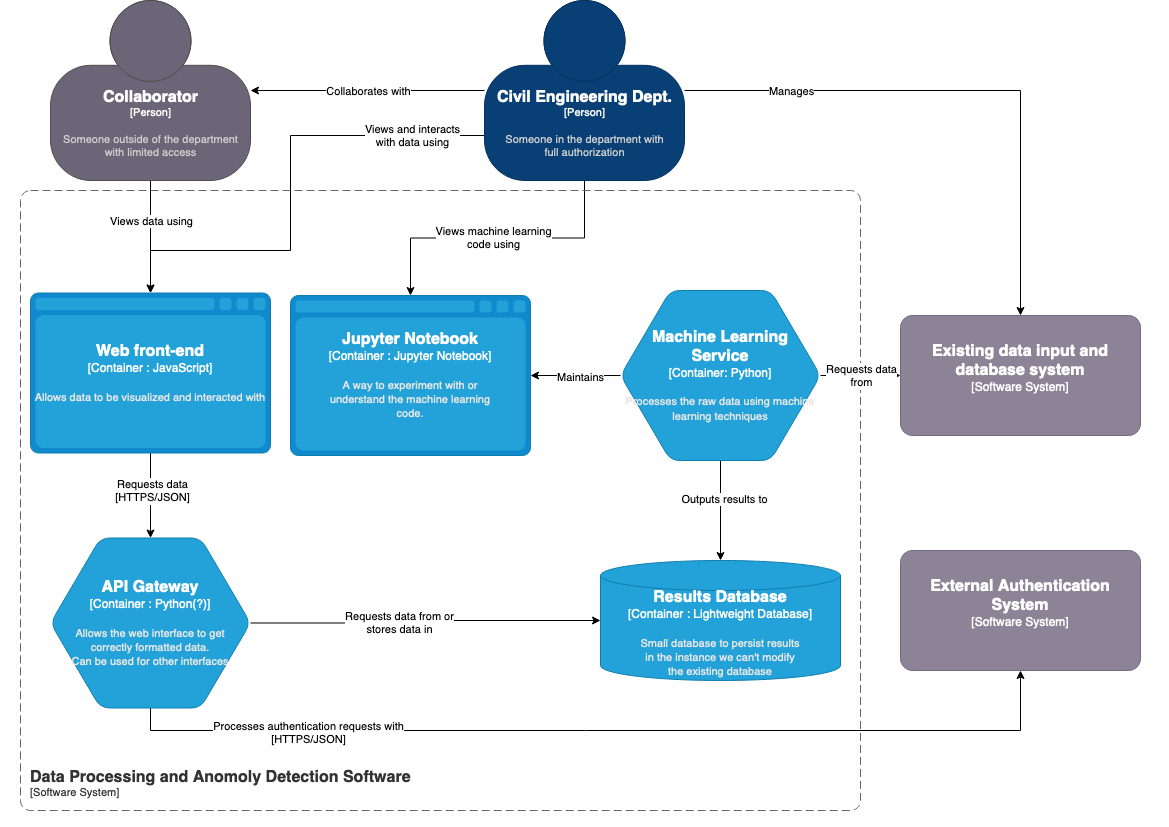

The diagram above was exported from draw.io. Its source (the exported page's mxGraphModel, read from the mxfile embedded in the PNG):
<mxGraphModel dx="1186" dy="762" grid="1" gridSize="10" guides="1" tooltips="1" connect="1" arrows="1" fold="1" page="1" pageScale="1" pageWidth="1169" pageHeight="827" math="0" shadow="0">
  <root>
    <mxCell id="HVVuSC5hAHReAPUDYEkB-0" />
    <mxCell id="HVVuSC5hAHReAPUDYEkB-1" parent="HVVuSC5hAHReAPUDYEkB-0" />
    <mxCell id="HVVuSC5hAHReAPUDYEkB-4" style="edgeStyle=orthogonalEdgeStyle;rounded=0;orthogonalLoop=1;jettySize=auto;html=1;entryX=0.5;entryY=0;entryDx=0;entryDy=0;entryPerimeter=0;" parent="HVVuSC5hAHReAPUDYEkB-1" source="HVVuSC5hAHReAPUDYEkB-8" target="HVVuSC5hAHReAPUDYEkB-15" edge="1">
      <mxGeometry relative="1" as="geometry" />
    </mxCell>
    <mxCell id="HVVuSC5hAHReAPUDYEkB-5" value="Manages" style="edgeLabel;html=1;align=center;verticalAlign=middle;resizable=0;points=[];" parent="HVVuSC5hAHReAPUDYEkB-4" vertex="1" connectable="0">
      <mxGeometry x="-0.6212" y="3" relative="1" as="geometry">
        <mxPoint y="3" as="offset" />
      </mxGeometry>
    </mxCell>
    <mxCell id="HVVuSC5hAHReAPUDYEkB-6" style="edgeStyle=orthogonalEdgeStyle;rounded=0;orthogonalLoop=1;jettySize=auto;html=1;entryX=1;entryY=0.5;entryDx=0;entryDy=0;entryPerimeter=0;" parent="HVVuSC5hAHReAPUDYEkB-1" source="HVVuSC5hAHReAPUDYEkB-8" target="HVVuSC5hAHReAPUDYEkB-11" edge="1">
      <mxGeometry relative="1" as="geometry" />
    </mxCell>
    <mxCell id="HVVuSC5hAHReAPUDYEkB-7" value="Collaborates with" style="edgeLabel;html=1;align=center;verticalAlign=middle;resizable=0;points=[];" parent="HVVuSC5hAHReAPUDYEkB-6" vertex="1" connectable="0">
      <mxGeometry x="-0.0021" y="3" relative="1" as="geometry">
        <mxPoint y="-3" as="offset" />
      </mxGeometry>
    </mxCell>
    <mxCell id="YBVCt_Cc6ThaEeQ_Y87B-2" style="edgeStyle=orthogonalEdgeStyle;rounded=0;orthogonalLoop=1;jettySize=auto;html=1;exitX=0;exitY=0.75;exitDx=0;exitDy=0;exitPerimeter=0;entryX=0.5;entryY=0;entryDx=0;entryDy=0;entryPerimeter=0;" parent="HVVuSC5hAHReAPUDYEkB-1" source="HVVuSC5hAHReAPUDYEkB-8" target="HVVuSC5hAHReAPUDYEkB-17" edge="1">
      <mxGeometry relative="1" as="geometry">
        <Array as="points">
          <mxPoint x="290" y="135" />
          <mxPoint x="290" y="250" />
          <mxPoint x="150" y="250" />
        </Array>
      </mxGeometry>
    </mxCell>
    <mxCell id="YBVCt_Cc6ThaEeQ_Y87B-3" value="&lt;div&gt;Views and interacts&lt;/div&gt;&lt;div&gt;with data using&lt;br&gt;&lt;/div&gt;" style="edgeLabel;html=1;align=center;verticalAlign=middle;resizable=0;points=[];" parent="YBVCt_Cc6ThaEeQ_Y87B-2" vertex="1" connectable="0">
      <mxGeometry x="-0.7456" relative="1" as="geometry">
        <mxPoint x="-10" as="offset" />
      </mxGeometry>
    </mxCell>
    <mxCell id="YBVCt_Cc6ThaEeQ_Y87B-4" style="edgeStyle=orthogonalEdgeStyle;rounded=0;orthogonalLoop=1;jettySize=auto;html=1;entryX=0.5;entryY=0;entryDx=0;entryDy=0;entryPerimeter=0;" parent="HVVuSC5hAHReAPUDYEkB-1" source="HVVuSC5hAHReAPUDYEkB-8" target="ZL3REKoO5uT7U-7Wu0U8-11" edge="1">
      <mxGeometry relative="1" as="geometry" />
    </mxCell>
    <mxCell id="YBVCt_Cc6ThaEeQ_Y87B-5" value="&lt;div&gt;Views machine learning&lt;/div&gt;&lt;div&gt;code using&lt;br&gt;&lt;/div&gt;" style="edgeLabel;html=1;align=center;verticalAlign=middle;resizable=0;points=[];" parent="YBVCt_Cc6ThaEeQ_Y87B-4" vertex="1" connectable="0">
      <mxGeometry x="0.0284" relative="1" as="geometry">
        <mxPoint as="offset" />
      </mxGeometry>
    </mxCell>
    <object c4Name="Civil Engineering Dept." c4Type="Person" c4Description="Someone in the department with &#10;full authorization" label="&lt;font style=&quot;font-size: 16px&quot;&gt;&lt;b&gt;%c4Name%&lt;/b&gt;&lt;/font&gt;&lt;div&gt;[%c4Type%]&lt;/div&gt;&lt;br&gt;&lt;div&gt;&lt;font style=&quot;font-size: 11px&quot;&gt;&lt;font color=&quot;#cccccc&quot;&gt;%c4Description%&lt;/font&gt;&lt;/div&gt;" placeholders="1" id="HVVuSC5hAHReAPUDYEkB-8">
      <mxCell style="html=1;fontSize=11;dashed=0;whitespace=wrap;fillColor=#083F75;strokeColor=#06315C;fontColor=#ffffff;shape=mxgraph.c4.person2;align=center;metaEdit=1;points=[[0.5,0,0],[1,0.5,0],[1,0.75,0],[0.75,1,0],[0.5,1,0],[0.25,1,0],[0,0.75,0],[0,0.5,0]];resizable=0;" parent="HVVuSC5hAHReAPUDYEkB-1" vertex="1">
        <mxGeometry x="484" width="200" height="180" as="geometry" />
      </mxCell>
    </object>
    <mxCell id="YBVCt_Cc6ThaEeQ_Y87B-0" style="edgeStyle=orthogonalEdgeStyle;rounded=0;orthogonalLoop=1;jettySize=auto;html=1;exitX=0.5;exitY=1;exitDx=0;exitDy=0;exitPerimeter=0;entryX=0.5;entryY=0;entryDx=0;entryDy=0;entryPerimeter=0;" parent="HVVuSC5hAHReAPUDYEkB-1" source="HVVuSC5hAHReAPUDYEkB-11" target="HVVuSC5hAHReAPUDYEkB-17" edge="1">
      <mxGeometry relative="1" as="geometry" />
    </mxCell>
    <mxCell id="YBVCt_Cc6ThaEeQ_Y87B-1" value="Views data using" style="edgeLabel;html=1;align=center;verticalAlign=middle;resizable=0;points=[];" parent="YBVCt_Cc6ThaEeQ_Y87B-0" vertex="1" connectable="0">
      <mxGeometry x="-0.294" relative="1" as="geometry">
        <mxPoint as="offset" />
      </mxGeometry>
    </mxCell>
    <object placeholders="1" c4Name="Collaborator" c4Type="Person" c4Description="Someone outside of the department&#10;with limited access" label="&lt;font style=&quot;font-size: 16px&quot;&gt;&lt;b&gt;%c4Name%&lt;/b&gt;&lt;/font&gt;&lt;div&gt;[%c4Type%]&lt;/div&gt;&lt;br&gt;&lt;div&gt;&lt;font style=&quot;font-size: 11px&quot;&gt;&lt;font color=&quot;#cccccc&quot;&gt;%c4Description%&lt;/font&gt;&lt;/div&gt;" id="HVVuSC5hAHReAPUDYEkB-11">
      <mxCell style="html=1;fontSize=11;dashed=0;whitespace=wrap;fillColor=#6C6477;strokeColor=#4D4D4D;fontColor=#ffffff;shape=mxgraph.c4.person2;align=center;metaEdit=1;points=[[0.5,0,0],[1,0.5,0],[1,0.75,0],[0.75,1,0],[0.5,1,0],[0.25,1,0],[0,0.75,0],[0,0.5,0]];resizable=0;" parent="HVVuSC5hAHReAPUDYEkB-1" vertex="1">
        <mxGeometry x="50" width="200" height="180" as="geometry" />
      </mxCell>
    </object>
    <object placeholders="1" c4Name="Existing data input and&#10;database system" c4Type="Software System" c4Description="" label="&lt;font style=&quot;font-size: 16px&quot;&gt;&lt;b&gt;%c4Name%&lt;/b&gt;&lt;/font&gt;&lt;div&gt;[%c4Type%]&lt;/div&gt;&lt;br&gt;&lt;div&gt;&lt;font style=&quot;font-size: 11px&quot;&gt;&lt;font color=&quot;#cccccc&quot;&gt;%c4Description%&lt;/font&gt;&lt;/div&gt;" id="HVVuSC5hAHReAPUDYEkB-15">
      <mxCell style="rounded=1;whiteSpace=wrap;html=1;labelBackgroundColor=none;fillColor=#8C8496;fontColor=#ffffff;align=center;arcSize=10;strokeColor=#736782;metaEdit=1;resizable=0;points=[[0.25,0,0],[0.5,0,0],[0.75,0,0],[1,0.25,0],[1,0.5,0],[1,0.75,0],[0.75,1,0],[0.5,1,0],[0.25,1,0],[0,0.75,0],[0,0.5,0],[0,0.25,0]];" parent="HVVuSC5hAHReAPUDYEkB-1" vertex="1">
        <mxGeometry x="900" y="315" width="240" height="120" as="geometry" />
      </mxCell>
    </object>
    <object placeholders="1" c4Name="Data Processing and Anomoly Detection Software" c4Type="SystemScopeBoundary" c4Application="Software System" label="&lt;font style=&quot;font-size: 16px&quot;&gt;&lt;b&gt;&lt;div style=&quot;text-align: left&quot;&gt;%c4Name%&lt;/div&gt;&lt;/b&gt;&lt;/font&gt;&lt;div style=&quot;text-align: left&quot;&gt;[%c4Application%]&lt;/div&gt;" id="HVVuSC5hAHReAPUDYEkB-16">
      <mxCell style="rounded=1;fontSize=11;whiteSpace=wrap;html=1;dashed=1;arcSize=20;fillColor=none;strokeColor=#666666;fontColor=#333333;labelBackgroundColor=none;align=left;verticalAlign=bottom;labelBorderColor=none;spacingTop=0;spacing=10;dashPattern=8 4;metaEdit=1;rotatable=0;perimeter=rectanglePerimeter;noLabel=0;labelPadding=0;allowArrows=0;connectable=0;expand=0;recursiveResize=0;editable=1;pointerEvents=0;absoluteArcSize=1;points=[[0.25,0,0],[0.5,0,0],[0.75,0,0],[1,0.25,0],[1,0.5,0],[1,0.75,0],[0.75,1,0],[0.5,1,0],[0.25,1,0],[0,0.75,0],[0,0.5,0],[0,0.25,0]];" parent="HVVuSC5hAHReAPUDYEkB-1" vertex="1">
        <mxGeometry x="20" y="190" width="840" height="620" as="geometry" />
      </mxCell>
    </object>
    <mxCell id="ZL3REKoO5uT7U-7Wu0U8-5" style="edgeStyle=orthogonalEdgeStyle;rounded=0;orthogonalLoop=1;jettySize=auto;html=1;entryX=0.5;entryY=0;entryDx=0;entryDy=0;entryPerimeter=0;" parent="HVVuSC5hAHReAPUDYEkB-1" source="HVVuSC5hAHReAPUDYEkB-17" target="HVVuSC5hAHReAPUDYEkB-19" edge="1">
      <mxGeometry relative="1" as="geometry" />
    </mxCell>
    <mxCell id="ZL3REKoO5uT7U-7Wu0U8-6" value="&lt;div&gt;Requests data&lt;/div&gt;&lt;div&gt;[HTTPS/JSON]&lt;br&gt;&lt;/div&gt;" style="edgeLabel;html=1;align=center;verticalAlign=middle;resizable=0;points=[];" parent="ZL3REKoO5uT7U-7Wu0U8-5" vertex="1" connectable="0">
      <mxGeometry x="-0.0961" y="1" relative="1" as="geometry">
        <mxPoint as="offset" />
      </mxGeometry>
    </mxCell>
    <object placeholders="1" c4Type="Web front-end" c4Container="Container " c4Technology="JavaScript" c4Description="Allows data to be visualized and interacted with" label="&lt;font style=&quot;font-size: 16px&quot;&gt;&lt;b&gt;%c4Type%&lt;/font&gt;&lt;div&gt;[%c4Container%:&amp;nbsp;%c4Technology%]&lt;/div&gt;&lt;br&gt;&lt;div&gt;&lt;font style=&quot;font-size: 11px&quot;&gt;&lt;font color=&quot;#E6E6E6&quot;&gt;%c4Description%&lt;/font&gt;&lt;/div&gt;" id="HVVuSC5hAHReAPUDYEkB-17">
      <mxCell style="shape=mxgraph.c4.webBrowserContainer;whiteSpace=wrap;html=1;boundedLbl=1;rounded=0;labelBackgroundColor=none;fillColor=#118ACD;fontSize=12;fontColor=#ffffff;align=center;strokeColor=#0E7DAD;metaEdit=1;points=[[0.5,0,0],[1,0.25,0],[1,0.5,0],[1,0.75,0],[0.5,1,0],[0,0.75,0],[0,0.5,0],[0,0.25,0]];resizable=0;" parent="HVVuSC5hAHReAPUDYEkB-1" vertex="1">
        <mxGeometry x="30" y="292.5" width="240" height="160" as="geometry" />
      </mxCell>
    </object>
    <object placeholders="1" c4Type="Results Database" c4Container="Container " c4Technology="Lightweight Database" c4Description="Small database to persist results&#10;in the instance we can't modify&#10;the existing database" label="&lt;font style=&quot;font-size: 16px&quot;&gt;&lt;b&gt;%c4Type%&lt;/font&gt;&lt;div&gt;[%c4Container%:&amp;nbsp;%c4Technology%]&lt;/div&gt;&lt;br&gt;&lt;div&gt;&lt;font style=&quot;font-size: 11px&quot;&gt;&lt;font color=&quot;#E6E6E6&quot;&gt;%c4Description%&lt;/font&gt;&lt;/div&gt;" id="HVVuSC5hAHReAPUDYEkB-18">
      <mxCell style="shape=cylinder3;size=15;whiteSpace=wrap;html=1;boundedLbl=1;rounded=0;labelBackgroundColor=none;fillColor=#23A2D9;fontSize=12;fontColor=#ffffff;align=center;strokeColor=#0E7DAD;metaEdit=1;points=[[0.5,0,0],[1,0.25,0],[1,0.5,0],[1,0.75,0],[0.5,1,0],[0,0.75,0],[0,0.5,0],[0,0.25,0]];resizable=0;" parent="HVVuSC5hAHReAPUDYEkB-1" vertex="1">
        <mxGeometry x="600" y="560" width="240" height="120" as="geometry" />
      </mxCell>
    </object>
    <mxCell id="ZL3REKoO5uT7U-7Wu0U8-7" style="edgeStyle=orthogonalEdgeStyle;rounded=0;orthogonalLoop=1;jettySize=auto;html=1;entryX=0.5;entryY=1;entryDx=0;entryDy=0;entryPerimeter=0;exitX=0.5;exitY=1;exitDx=0;exitDy=0;exitPerimeter=0;" parent="HVVuSC5hAHReAPUDYEkB-1" source="HVVuSC5hAHReAPUDYEkB-19" target="ZL3REKoO5uT7U-7Wu0U8-0" edge="1">
      <mxGeometry relative="1" as="geometry">
        <mxPoint x="980" y="680" as="targetPoint" />
        <Array as="points">
          <mxPoint x="150" y="730" />
          <mxPoint x="1020" y="730" />
        </Array>
      </mxGeometry>
    </mxCell>
    <mxCell id="ZL3REKoO5uT7U-7Wu0U8-8" value="&lt;div&gt;Processes authentication requests with&lt;/div&gt;&lt;div&gt;[HTTPS/JSON]&lt;br&gt;&lt;/div&gt;" style="edgeLabel;html=1;align=center;verticalAlign=middle;resizable=0;points=[];" parent="ZL3REKoO5uT7U-7Wu0U8-7" vertex="1" connectable="0">
      <mxGeometry x="-0.6229" y="-2" relative="1" as="geometry">
        <mxPoint as="offset" />
      </mxGeometry>
    </mxCell>
    <mxCell id="ZL3REKoO5uT7U-7Wu0U8-9" style="edgeStyle=orthogonalEdgeStyle;rounded=0;orthogonalLoop=1;jettySize=auto;html=1;entryX=0;entryY=0.5;entryDx=0;entryDy=0;entryPerimeter=0;" parent="HVVuSC5hAHReAPUDYEkB-1" source="HVVuSC5hAHReAPUDYEkB-19" target="HVVuSC5hAHReAPUDYEkB-18" edge="1">
      <mxGeometry relative="1" as="geometry" />
    </mxCell>
    <mxCell id="ZL3REKoO5uT7U-7Wu0U8-10" value="&lt;div&gt;Requests data from or &lt;br&gt;&lt;/div&gt;&lt;div&gt;stores data in&lt;br&gt;&lt;/div&gt;" style="edgeLabel;html=1;align=center;verticalAlign=middle;resizable=0;points=[];" parent="ZL3REKoO5uT7U-7Wu0U8-9" vertex="1" connectable="0">
      <mxGeometry x="-0.2169" relative="1" as="geometry">
        <mxPoint x="10" as="offset" />
      </mxGeometry>
    </mxCell>
    <object placeholders="1" c4Type="API Gateway" c4Container="Container " c4Technology="Python(?)" c4Description="Allows the web interface to get&#10;correctly formatted data.&#10;Can be used for other interfaces" label="&lt;font style=&quot;font-size: 16px&quot;&gt;&lt;b&gt;%c4Type%&lt;/font&gt;&lt;div&gt;[%c4Container%:&amp;nbsp;%c4Technology%]&lt;/div&gt;&lt;br&gt;&lt;div&gt;&lt;font style=&quot;font-size: 11px&quot;&gt;&lt;font color=&quot;#E6E6E6&quot;&gt;%c4Description%&lt;/font&gt;&lt;/div&gt;" id="HVVuSC5hAHReAPUDYEkB-19">
      <mxCell style="shape=hexagon;size=50;perimeter=hexagonPerimeter2;whiteSpace=wrap;html=1;fixedSize=1;rounded=1;labelBackgroundColor=none;fillColor=#23A2D9;fontSize=12;fontColor=#ffffff;align=center;strokeColor=#0E7DAD;metaEdit=1;points=[[0.5,0,0],[1,0.25,0],[1,0.5,0],[1,0.75,0],[0.5,1,0],[0,0.75,0],[0,0.5,0],[0,0.25,0]];resizable=0;" parent="HVVuSC5hAHReAPUDYEkB-1" vertex="1">
        <mxGeometry x="50" y="537.5" width="200" height="170" as="geometry" />
      </mxCell>
    </object>
    <mxCell id="ZL3REKoO5uT7U-7Wu0U8-1" style="edgeStyle=orthogonalEdgeStyle;rounded=0;orthogonalLoop=1;jettySize=auto;html=1;entryX=0;entryY=0.5;entryDx=0;entryDy=0;entryPerimeter=0;" parent="HVVuSC5hAHReAPUDYEkB-1" source="HVVuSC5hAHReAPUDYEkB-20" target="HVVuSC5hAHReAPUDYEkB-15" edge="1">
      <mxGeometry relative="1" as="geometry" />
    </mxCell>
    <mxCell id="ZL3REKoO5uT7U-7Wu0U8-2" value="&lt;div&gt;Requests data&lt;/div&gt;&lt;div&gt;from&lt;br&gt;&lt;/div&gt;" style="edgeLabel;html=1;align=center;verticalAlign=middle;resizable=0;points=[];" parent="ZL3REKoO5uT7U-7Wu0U8-1" vertex="1" connectable="0">
      <mxGeometry x="-0.0421" y="-2" relative="1" as="geometry">
        <mxPoint x="2" y="-2" as="offset" />
      </mxGeometry>
    </mxCell>
    <mxCell id="ZL3REKoO5uT7U-7Wu0U8-3" style="edgeStyle=orthogonalEdgeStyle;rounded=0;orthogonalLoop=1;jettySize=auto;html=1;entryX=0.5;entryY=0;entryDx=0;entryDy=0;entryPerimeter=0;" parent="HVVuSC5hAHReAPUDYEkB-1" source="HVVuSC5hAHReAPUDYEkB-20" target="HVVuSC5hAHReAPUDYEkB-18" edge="1">
      <mxGeometry relative="1" as="geometry" />
    </mxCell>
    <mxCell id="ZL3REKoO5uT7U-7Wu0U8-4" value="Outputs results to" style="edgeLabel;html=1;align=center;verticalAlign=middle;resizable=0;points=[];" parent="ZL3REKoO5uT7U-7Wu0U8-3" vertex="1" connectable="0">
      <mxGeometry x="-0.2387" y="3" relative="1" as="geometry">
        <mxPoint as="offset" />
      </mxGeometry>
    </mxCell>
    <mxCell id="ZL3REKoO5uT7U-7Wu0U8-13" style="edgeStyle=orthogonalEdgeStyle;rounded=0;orthogonalLoop=1;jettySize=auto;html=1;entryX=1;entryY=0.5;entryDx=0;entryDy=0;entryPerimeter=0;" parent="HVVuSC5hAHReAPUDYEkB-1" source="HVVuSC5hAHReAPUDYEkB-20" target="ZL3REKoO5uT7U-7Wu0U8-11" edge="1">
      <mxGeometry relative="1" as="geometry" />
    </mxCell>
    <mxCell id="ZL3REKoO5uT7U-7Wu0U8-14" value="Maintains" style="edgeLabel;html=1;align=center;verticalAlign=middle;resizable=0;points=[];" parent="ZL3REKoO5uT7U-7Wu0U8-13" vertex="1" connectable="0">
      <mxGeometry x="-0.0889" y="2" relative="1" as="geometry">
        <mxPoint y="-1" as="offset" />
      </mxGeometry>
    </mxCell>
    <object placeholders="1" c4Type="Machine Learning&#10;Service" c4Container="Container" c4Technology="Python" c4Description="Processes the raw data using machine learning techniques" label="&lt;font style=&quot;font-size: 16px&quot;&gt;&lt;b&gt;%c4Type%&lt;/font&gt;&lt;div&gt;[%c4Container%:&amp;nbsp;%c4Technology%]&lt;/div&gt;&lt;br&gt;&lt;div&gt;&lt;font style=&quot;font-size: 11px&quot;&gt;&lt;font color=&quot;#E6E6E6&quot;&gt;%c4Description%&lt;/font&gt;&lt;/div&gt;" id="HVVuSC5hAHReAPUDYEkB-20">
      <mxCell style="shape=hexagon;size=50;perimeter=hexagonPerimeter2;whiteSpace=wrap;html=1;fixedSize=1;rounded=1;labelBackgroundColor=none;fillColor=#23A2D9;fontSize=12;fontColor=#ffffff;align=center;strokeColor=#0E7DAD;metaEdit=1;points=[[0.5,0,0],[1,0.25,0],[1,0.5,0],[1,0.75,0],[0.5,1,0],[0,0.75,0],[0,0.5,0],[0,0.25,0]];resizable=0;" parent="HVVuSC5hAHReAPUDYEkB-1" vertex="1">
        <mxGeometry x="620" y="290" width="200" height="170" as="geometry" />
      </mxCell>
    </object>
    <object placeholders="1" c4Name="External Authentication System" c4Type="Software System" c4Description="" label="&lt;font style=&quot;font-size: 16px&quot;&gt;&lt;b&gt;%c4Name%&lt;/b&gt;&lt;/font&gt;&lt;div&gt;[%c4Type%]&lt;/div&gt;&lt;br&gt;&lt;div&gt;&lt;font style=&quot;font-size: 11px&quot;&gt;&lt;font color=&quot;#cccccc&quot;&gt;%c4Description%&lt;/font&gt;&lt;/div&gt;" id="ZL3REKoO5uT7U-7Wu0U8-0">
      <mxCell style="rounded=1;whiteSpace=wrap;html=1;labelBackgroundColor=none;fillColor=#8C8496;fontColor=#ffffff;align=center;arcSize=10;strokeColor=#736782;metaEdit=1;resizable=0;points=[[0.25,0,0],[0.5,0,0],[0.75,0,0],[1,0.25,0],[1,0.5,0],[1,0.75,0],[0.75,1,0],[0.5,1,0],[0.25,1,0],[0,0.75,0],[0,0.5,0],[0,0.25,0]];" parent="HVVuSC5hAHReAPUDYEkB-1" vertex="1">
        <mxGeometry x="900" y="550" width="240" height="120" as="geometry" />
      </mxCell>
    </object>
    <object placeholders="1" c4Type="Jupyter Notebook" c4Container="Container " c4Technology="Jupyter Notebook" c4Description="A way to experiment with or&#10;understand the machine learning&#10;code." label="&lt;font style=&quot;font-size: 16px&quot;&gt;&lt;b&gt;%c4Type%&lt;/font&gt;&lt;div&gt;[%c4Container%:&amp;nbsp;%c4Technology%]&lt;/div&gt;&lt;br&gt;&lt;div&gt;&lt;font style=&quot;font-size: 11px&quot;&gt;&lt;font color=&quot;#E6E6E6&quot;&gt;%c4Description%&lt;/font&gt;&lt;/div&gt;" id="ZL3REKoO5uT7U-7Wu0U8-11">
      <mxCell style="shape=mxgraph.c4.webBrowserContainer;whiteSpace=wrap;html=1;boundedLbl=1;rounded=0;labelBackgroundColor=none;fillColor=#118ACD;fontSize=12;fontColor=#ffffff;align=center;strokeColor=#0E7DAD;metaEdit=1;points=[[0.5,0,0],[1,0.25,0],[1,0.5,0],[1,0.75,0],[0.5,1,0],[0,0.75,0],[0,0.5,0],[0,0.25,0]];resizable=0;" parent="HVVuSC5hAHReAPUDYEkB-1" vertex="1">
        <mxGeometry x="290" y="295" width="240" height="160" as="geometry" />
      </mxCell>
    </object>
  </root>
</mxGraphModel>